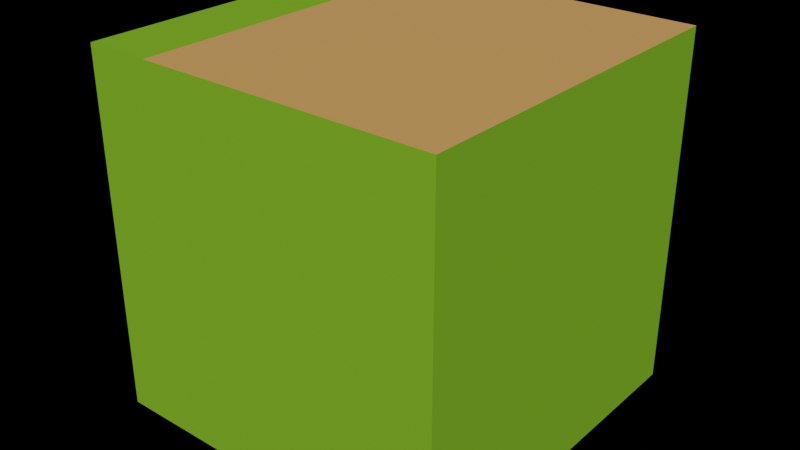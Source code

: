 # Source: luka_rovina_cesta_okraj.blend  (saved by Blender 2.90.8; exported with 4.5.12 LTS)
import bpy
from mathutils import Matrix  # noqa: F401  (used for matrix-valued properties, if any)

bpy.ops.wm.read_factory_settings(use_empty=True)
scene = bpy.context.scene
scene.name = 'Scene'

# ---- collections
col_collection = bpy.data.collections.new('Collection'); scene.collection.children.link(col_collection)

# ---- materials (node trees are filled in below, after node groups)
mat_material = bpy.data.materials.new('Material')
mat_material.alpha_threshold = 0.0
mat_material.use_transparent_shadow = False
mat_material.line_color = (0.0, 0.0, 0.0, 1.0)
mat_material_001 = bpy.data.materials.new('Material.001')
mat_material_001.use_transparent_shadow = False

# ---- material node trees
mat_material.use_nodes = True; mat_material.node_tree.nodes.clear()
_N = mat_material.node_tree.nodes; _L = mat_material.node_tree.links
n0 = _N.new('ShaderNodeOutputMaterial'); n0.name = 'Material Output'; n0.location = (300, 300)
n1 = _N.new('ShaderNodeBsdfPrincipled'); n1.name = 'Principled BSDF'; n1.location = (10, 300)
n1.distribution = 'GGX'
n1.subsurface_method = 'BURLEY'
n1.inputs[0].default_value = (0.2122, 0.4735, 0.02519, 1.0)
n1.inputs[2].default_value = 1.0
n1.inputs[3].default_value = 1.45
n1.inputs[13].default_value = 0.0
n1.inputs[20].default_value = 0.0
n1.inputs[27].default_value = (0.0, 0.0, 0.0, 1.0)
n1.inputs[28].default_value = 1.0
_L.new(n1.outputs[0], n0.inputs[0])
n0.is_active_output = True
mat_material_001.use_nodes = True; mat_material_001.node_tree.nodes.clear()
_N = mat_material_001.node_tree.nodes; _L = mat_material_001.node_tree.links
n0 = _N.new('ShaderNodeBsdfPrincipled'); n0.name = 'Principled BSDF'; n0.location = (10, 300)
n0.distribution = 'GGX'
n0.subsurface_method = 'BURLEY'
n0.inputs[0].default_value = (0.7529, 0.3663, 0.1119, 1.0)
n0.inputs[2].default_value = 1.0
n0.inputs[3].default_value = 1.45
n0.inputs[27].default_value = (0.0, 0.0, 0.0, 1.0)
n0.inputs[28].default_value = 1.0
n1 = _N.new('ShaderNodeOutputMaterial'); n1.name = 'Material Output'; n1.location = (300, 300)
_L.new(n0.outputs[0], n1.inputs[0])
n1.is_active_output = True

# ---- world
world_world = bpy.data.worlds.new('World'); scene.world = world_world
world_world.use_nodes = True; world_world.node_tree.nodes.clear()
_N = world_world.node_tree.nodes; _L = world_world.node_tree.links
n0 = _N.new('ShaderNodeOutputWorld'); n0.name = 'World Output'; n0.location = (300, 300)
n1 = _N.new('ShaderNodeBackground'); n1.name = 'Background'; n1.location = (10, 300)
n1.inputs[0].default_value = (0.0, 0.0, 0.0, 1.0)
_L.new(n1.outputs[0], n0.inputs[0])
n0.is_active_output = True
world_world.color = (0.05088, 0.05088, 0.05088)
world_world.use_sun_shadow = False
world_world.sun_shadow_jitter_overblur = 0.0

# ---- meshes
me_cube = bpy.data.meshes.new('Cube')
me_cube.from_pydata([(1.0, 1.0, 1.0), (1.0, 1.0, -1.0), (1.0, -1.0, 1.0), (1.0, -1.0, -1.0), (-1.0, 1.0, 1.0), (-1.0, 1.0, -1.0), (-1.0, -1.0, 1.0), (-1.0, -1.0, -1.0), (0.0, -1.0, 1.0), (1.0, 0.0, 1.0), (-1.0, 0.0, 1.0), (0.0, 1.0, 1.0), (0.0, 0.0, 1.0), (-0.5, -1.0, 1.0), (1.0, -0.5, 1.0), (-1.0, 0.5, 1.0), (0.5, 1.0, 1.0), (0.5, -1.0, 1.0), (1.0, 0.5, 1.0), (-1.0, -0.5, 1.0), (-0.5, 1.0, 1.0), (0.0, -0.5, 1.0), (0.0, 0.5, 1.0), (0.5, 0.0, 1.0), (-0.5, 0.0, 1.0), (-0.5, 0.5, 1.0), (0.5, 0.5, 1.0), (0.5, -0.5, 1.0), (-0.5, -0.5, 1.0), (-0.75, -1.0, 1.0), (1.0, -0.75, 1.0), (-1.0, 0.75, 1.0), (0.75, 1.0, 1.0), (0.25, -1.0, 1.0), (1.0, 0.25, 1.0), (-1.0, -0.25, 1.0), (-0.25, 1.0, 1.0), (0.0, -0.75, 1.0), (0.0, 0.25, 1.0), (0.75, 0.0, 1.0), (-0.25, 0.0, 1.0), (-0.25, -1.0, 1.0), (1.0, -0.25, 1.0), (-1.0, 0.25, 1.0), (0.25, 1.0, 1.0), (0.75, -1.0, 1.0), (1.0, 0.75, 1.0), (-1.0, -0.75, 1.0), (-0.75, 1.0, 1.0), (0.0, -0.25, 1.0), (0.0, 0.75, 1.0), (0.25, 0.0, 1.0), (-0.75, 0.0, 1.0), (-0.5, 0.25, 1.0), (-0.5, 0.75, 1.0), (-0.25, 0.5, 1.0), (-0.75, 0.5, 1.0), (0.5, 0.25, 1.0), (0.5, 0.75, 1.0), (0.75, 0.5, 1.0), (0.25, 0.5, 1.0), (0.5, -0.75, 1.0), (0.5, -0.25, 1.0), (0.75, -0.5, 1.0), (0.25, -0.5, 1.0), (-0.5, -0.75, 1.0), (-0.5, -0.25, 1.0), (-0.25, -0.5, 1.0), (-0.75, -0.5, 1.0), (-0.75, -0.25, 1.0), (-0.25, -0.25, 1.0), (-0.25, -0.75, 1.0), (0.25, -0.25, 1.0), (0.75, -0.25, 1.0), (0.75, -0.75, 1.0), (0.25, 0.75, 1.0), (0.75, 0.75, 1.0), (0.75, 0.25, 1.0), (-0.75, 0.75, 1.0), (-0.25, 0.75, 1.0), (-0.25, 0.25, 1.0), (-0.75, 0.25, 1.0), (0.25, 0.25, 1.0), (0.25, -0.75, 1.0), (-0.75, -0.75, 1.0), (-0.875, -1.0, 1.0), (1.0, -0.875, 1.0), (-1.0, 0.875, 1.0), (0.875, 1.0, 1.0), (0.125, -1.0, 1.0), (1.0, 0.125, 1.0), (-1.0, -0.125, 1.0), (-0.125, 1.0, 1.0), (0.0, -0.875, 1.0), (0.0, 0.125, 1.0), (0.875, 0.0, 1.0), (-0.125, 0.0, 1.0), (-0.375, -1.0, 1.0), (1.0, -0.375, 1.0), (-1.0, 0.375, 1.0), (0.375, 1.0, 1.0), (0.625, -1.0, 1.0), (1.0, 0.625, 1.0), (-1.0, -0.625, 1.0), (-0.625, 1.0, 1.0), (0.0, -0.375, 1.0), (0.0, 0.625, 1.0), (0.375, 0.0, 1.0), (-0.625, 0.0, 1.0), (-0.5, 0.125, 1.0), (-0.5, 0.625, 1.0), (-0.125, 0.5, 1.0), (-0.625, 0.5, 1.0), (0.5, 0.125, 1.0), (0.5, 0.625, 1.0), (0.875, 0.5, 1.0), (0.375, 0.5, 1.0), (0.5, -0.875, 1.0), (0.5, -0.375, 1.0), (0.875, -0.5, 1.0), (0.375, -0.5, 1.0), (-0.5, -0.875, 1.0), (-0.5, -0.375, 1.0), (-0.125, -0.5, 1.0), (-0.625, -0.5, 1.0), (-0.625, -1.0, 1.0), (1.0, -0.625, 1.0), (-1.0, 0.625, 1.0), (0.625, 1.0, 1.0), (0.375, -1.0, 1.0), (1.0, 0.375, 1.0), (-1.0, -0.375, 1.0), (-0.375, 1.0, 1.0), (0.0, -0.625, 1.0), (0.0, 0.375, 1.0), (0.625, 0.0, 1.0), (-0.375, 0.0, 1.0), (-0.125, -1.0, 1.0), (1.0, -0.125, 1.0), (-1.0, 0.125, 1.0), (0.125, 1.0, 1.0), (0.875, -1.0, 1.0), (1.0, 0.875, 1.0), (-1.0, -0.875, 1.0), (-0.875, 1.0, 1.0), (0.0, -0.125, 1.0), (0.0, 0.875, 1.0), (0.125, 0.0, 1.0), (-0.875, 0.0, 1.0), (-0.5, 0.375, 1.0), (-0.5, 0.875, 1.0), (-0.375, 0.5, 1.0), (-0.875, 0.5, 1.0), (0.5, 0.375, 1.0), (0.5, 0.875, 1.0), (0.625, 0.5, 1.0), (0.125, 0.5, 1.0), (0.5, -0.625, 1.0), (0.5, -0.125, 1.0), (0.625, -0.5, 1.0), (0.125, -0.5, 1.0), (-0.5, -0.625, 1.0), (-0.5, -0.125, 1.0), (-0.375, -0.5, 1.0), (-0.875, -0.5, 1.0), (-0.75, -0.375, 1.0), (-0.75, -0.125, 1.0), (-0.625, -0.25, 1.0), (-0.875, -0.25, 1.0), (-0.25, -0.375, 1.0), (-0.25, -0.125, 1.0), (-0.125, -0.25, 1.0), (-0.375, -0.25, 1.0), (-0.25, -0.875, 1.0), (-0.25, -0.625, 1.0), (-0.125, -0.75, 1.0), (-0.375, -0.75, 1.0), (0.25, -0.375, 1.0), (0.25, -0.125, 1.0), (0.375, -0.25, 1.0), (0.125, -0.25, 1.0), (0.75, -0.375, 1.0), (0.75, -0.125, 1.0), (0.875, -0.25, 1.0), (0.625, -0.25, 1.0), (0.75, -0.875, 1.0), (0.75, -0.625, 1.0), (0.875, -0.75, 1.0), (0.625, -0.75, 1.0), (0.25, 0.625, 1.0), (0.25, 0.875, 1.0), (0.375, 0.75, 1.0), (0.125, 0.75, 1.0), (0.75, 0.625, 1.0), (0.75, 0.875, 1.0), (0.875, 0.75, 1.0), (0.625, 0.75, 1.0), (0.75, 0.125, 1.0), (0.75, 0.375, 1.0), (0.875, 0.25, 1.0), (0.625, 0.25, 1.0), (-0.75, 0.625, 1.0), (-0.75, 0.875, 1.0), (-0.625, 0.75, 1.0), (-0.875, 0.75, 1.0), (-0.25, 0.625, 1.0), (-0.25, 0.875, 1.0), (-0.125, 0.75, 1.0), (-0.375, 0.75, 1.0), (-0.25, 0.125, 1.0), (-0.25, 0.375, 1.0), (-0.125, 0.25, 1.0), (-0.375, 0.25, 1.0), (-0.75, 0.125, 1.0), (-0.75, 0.375, 1.0), (-0.625, 0.25, 1.0), (-0.875, 0.25, 1.0), (0.25, 0.125, 1.0), (0.25, 0.375, 1.0), (0.375, 0.25, 1.0), (0.125, 0.25, 1.0), (0.25, -0.875, 1.0), (0.25, -0.625, 1.0), (0.375, -0.75, 1.0), (0.125, -0.75, 1.0), (-0.75, -0.875, 1.0), (-0.75, -0.625, 1.0), (-0.625, -0.75, 1.0), (-0.875, -0.75, 1.0), (-0.875, -0.625, 1.0), (-0.625, -0.625, 1.0), (-0.625, -0.875, 1.0), (0.125, -0.625, 1.0), (0.375, -0.625, 1.0), (0.375, -0.875, 1.0), (0.125, 0.375, 1.0), (0.375, 0.375, 1.0), (0.375, 0.125, 1.0), (-0.875, 0.375, 1.0), (-0.625, 0.375, 1.0), (-0.625, 0.125, 1.0), (-0.375, 0.375, 1.0), (-0.125, 0.375, 1.0), (-0.125, 0.125, 1.0), (-0.375, 0.875, 1.0), (-0.125, 0.875, 1.0), (-0.125, 0.625, 1.0), (-0.875, 0.875, 1.0), (-0.625, 0.875, 1.0), (-0.625, 0.625, 1.0), (0.625, 0.375, 1.0), (0.875, 0.375, 1.0), (0.875, 0.125, 1.0), (0.625, 0.875, 1.0), (0.875, 0.875, 1.0), (0.875, 0.625, 1.0), (0.125, 0.875, 1.0), (0.375, 0.875, 1.0), (0.375, 0.625, 1.0), (0.625, -0.625, 1.0), (0.875, -0.625, 1.0), (0.875, -0.875, 1.0), (0.625, -0.125, 1.0), (0.875, -0.125, 1.0), (0.875, -0.375, 1.0), (0.125, -0.125, 1.0), (0.375, -0.125, 1.0), (0.375, -0.375, 1.0), (-0.375, -0.625, 1.0), (-0.125, -0.625, 1.0), (-0.125, -0.875, 1.0), (-0.375, -0.125, 1.0), (-0.125, -0.125, 1.0), (-0.125, -0.375, 1.0), (-0.875, -0.125, 1.0), (-0.625, -0.125, 1.0), (-0.625, -0.375, 1.0), (-0.875, -0.375, 1.0), (-0.375, -0.375, 1.0), (-0.375, -0.875, 1.0), (0.125, -0.375, 1.0), (0.625, -0.375, 1.0), (0.625, -0.875, 1.0), (0.125, 0.625, 1.0), (0.625, 0.625, 1.0), (0.625, 0.125, 1.0), (-0.875, 0.625, 1.0), (-0.375, 0.625, 1.0), (-0.375, 0.125, 1.0), (-0.875, 0.125, 1.0), (0.125, 0.125, 1.0), (0.125, -0.875, 1.0), (-0.875, -0.875, 1.0)], [], [(292, 143, 6, 85), (3, 2, 141, 45, 101, 17, 129, 33, 89, 8, 137, 41, 97, 13, 125, 29, 85, 6, 7), (7, 6, 143, 47, 103, 19, 131, 35, 91, 10, 139, 43, 99, 15, 127, 31, 87, 4, 5), (5, 1, 3, 7), (1, 0, 142, 46, 102, 18, 130, 34, 90, 9, 138, 42, 98, 14, 126, 30, 86, 2, 3), (5, 4, 144, 48, 104, 20, 132, 36, 92, 11, 140, 44, 100, 16, 128, 32, 88, 0, 1), (291, 93, 8, 89), (290, 94, 12, 147), (289, 139, 10, 148), (288, 109, 24, 136), (287, 110, 25, 151), (286, 127, 15, 152), (285, 113, 23, 135), (284, 114, 26, 155), (283, 106, 22, 156), (282, 117, 17, 101), (281, 118, 27, 159), (280, 105, 21, 160), (279, 121, 13, 97), (278, 122, 28, 163), (277, 131, 19, 164), (276, 165, 68, 124), (275, 166, 69, 167), (274, 91, 35, 168), (273, 169, 67, 123), (272, 170, 70, 171), (271, 162, 66, 172), (270, 173, 41, 137), (269, 174, 71, 175), (268, 161, 65, 176), (267, 177, 64, 120), (266, 178, 72, 179), (265, 145, 49, 180), (264, 181, 63, 119), (263, 182, 73, 183), (262, 158, 62, 184), (261, 185, 45, 141), (260, 186, 74, 187), (259, 157, 61, 188), (258, 189, 60, 116), (257, 190, 75, 191), (256, 146, 50, 192), (255, 193, 59, 115), (254, 194, 76, 195), (253, 154, 58, 196), (252, 197, 39, 95), (251, 198, 77, 199), (250, 153, 57, 200), (249, 201, 56, 112), (248, 202, 78, 203), (247, 87, 31, 204), (246, 205, 55, 111), (245, 206, 79, 207), (244, 150, 54, 208), (243, 209, 40, 96), (242, 210, 80, 211), (241, 149, 53, 212), (240, 213, 52, 108), (239, 214, 81, 215), (238, 99, 43, 216), (237, 217, 51, 107), (236, 218, 82, 219), (235, 134, 38, 220), (234, 221, 33, 129), (233, 222, 83, 223), (232, 133, 37, 224), (231, 225, 29, 125), (230, 226, 84, 227), (229, 103, 47, 228), (226, 229, 228, 84), (68, 164, 229, 226), (164, 19, 103, 229), (161, 230, 227, 65), (28, 124, 230, 161), (124, 68, 226, 230), (121, 231, 125, 13), (65, 227, 231, 121), (227, 84, 225, 231), (222, 232, 224, 83), (64, 160, 232, 222), (160, 21, 133, 232), (157, 233, 223, 61), (27, 120, 233, 157), (120, 64, 222, 233), (117, 234, 129, 17), (61, 223, 234, 117), (223, 83, 221, 234), (218, 235, 220, 82), (60, 156, 235, 218), (156, 22, 134, 235), (153, 236, 219, 57), (26, 116, 236, 153), (116, 60, 218, 236), (113, 237, 107, 23), (57, 219, 237, 113), (219, 82, 217, 237), (214, 238, 216, 81), (56, 152, 238, 214), (152, 15, 99, 238), (149, 239, 215, 53), (25, 112, 239, 149), (112, 56, 214, 239), (109, 240, 108, 24), (53, 215, 240, 109), (215, 81, 213, 240), (210, 241, 212, 80), (55, 151, 241, 210), (151, 25, 149, 241), (134, 242, 211, 38), (22, 111, 242, 134), (111, 55, 210, 242), (94, 243, 96, 12), (38, 211, 243, 94), (211, 80, 209, 243), (206, 244, 208, 79), (36, 132, 244, 206), (132, 20, 150, 244), (146, 245, 207, 50), (11, 92, 245, 146), (92, 36, 206, 245), (106, 246, 111, 22), (50, 207, 246, 106), (207, 79, 205, 246), (202, 247, 204, 78), (48, 144, 247, 202), (144, 4, 87, 247), (150, 248, 203, 54), (20, 104, 248, 150), (104, 48, 202, 248), (110, 249, 112, 25), (54, 203, 249, 110), (203, 78, 201, 249), (198, 250, 200, 77), (59, 155, 250, 198), (155, 26, 153, 250), (130, 251, 199, 34), (18, 115, 251, 130), (115, 59, 198, 251), (90, 252, 95, 9), (34, 199, 252, 90), (199, 77, 197, 252), (194, 253, 196, 76), (32, 128, 253, 194), (128, 16, 154, 253), (142, 254, 195, 46), (0, 88, 254, 142), (88, 32, 194, 254), (102, 255, 115, 18), (46, 195, 255, 102), (195, 76, 193, 255), (190, 256, 192, 75), (44, 140, 256, 190), (140, 11, 146, 256), (154, 257, 191, 58), (16, 100, 257, 154), (100, 44, 190, 257), (114, 258, 116, 26), (58, 191, 258, 114), (191, 75, 189, 258), (186, 259, 188, 74), (63, 159, 259, 186), (159, 27, 157, 259), (126, 260, 187, 30), (14, 119, 260, 126), (119, 63, 186, 260), (86, 261, 141, 2), (30, 187, 261, 86), (187, 74, 185, 261), (182, 262, 184, 73), (39, 135, 262, 182), (135, 23, 158, 262), (138, 263, 183, 42), (9, 95, 263, 138), (95, 39, 182, 263), (98, 264, 119, 14), (42, 183, 264, 98), (183, 73, 181, 264), (178, 265, 180, 72), (51, 147, 265, 178), (147, 12, 145, 265), (158, 266, 179, 62), (23, 107, 266, 158), (107, 51, 178, 266), (118, 267, 120, 27), (62, 179, 267, 118), (179, 72, 177, 267), (174, 268, 176, 71), (67, 163, 268, 174), (163, 28, 161, 268), (133, 269, 175, 37), (21, 123, 269, 133), (123, 67, 174, 269), (93, 270, 137, 8), (37, 175, 270, 93), (175, 71, 173, 270), (170, 271, 172, 70), (40, 136, 271, 170), (136, 24, 162, 271), (145, 272, 171, 49), (12, 96, 272, 145), (96, 40, 170, 272), (105, 273, 123, 21), (49, 171, 273, 105), (171, 70, 169, 273), (166, 274, 168, 69), (52, 148, 274, 166), (148, 10, 91, 274), (162, 275, 167, 66), (24, 108, 275, 162), (108, 52, 166, 275), (122, 276, 124, 28), (66, 167, 276, 122), (167, 69, 165, 276), (165, 277, 164, 68), (69, 168, 277, 165), (168, 35, 131, 277), (169, 278, 163, 67), (70, 172, 278, 169), (172, 66, 122, 278), (173, 279, 97, 41), (71, 176, 279, 173), (176, 65, 121, 279), (177, 280, 160, 64), (72, 180, 280, 177), (180, 49, 105, 280), (181, 281, 159, 63), (73, 184, 281, 181), (184, 62, 118, 281), (185, 282, 101, 45), (74, 188, 282, 185), (188, 61, 117, 282), (189, 283, 156, 60), (75, 192, 283, 189), (192, 50, 106, 283), (193, 284, 155, 59), (76, 196, 284, 193), (196, 58, 114, 284), (197, 285, 135, 39), (77, 200, 285, 197), (200, 57, 113, 285), (201, 286, 152, 56), (78, 204, 286, 201), (204, 31, 127, 286), (205, 287, 151, 55), (79, 208, 287, 205), (208, 54, 110, 287), (209, 288, 136, 40), (80, 212, 288, 209), (212, 53, 109, 288), (213, 289, 148, 52), (81, 216, 289, 213), (216, 43, 139, 289), (217, 290, 147, 51), (82, 220, 290, 217), (220, 38, 94, 290), (221, 291, 89, 33), (83, 224, 291, 221), (224, 37, 93, 291), (225, 292, 85, 29), (84, 228, 292, 225), (228, 47, 143, 292)])
me_cube.polygons.foreach_set('material_index', [0, 0, 0, 0, 0, 0, 1, 1, 0, 1, 1, 0, 1, 1, 1, 1, 1, 1, 1, 1, 0, 0, 0, 0, 1, 1, 1, 1, 1, 1, 1, 1, 1, 1, 1, 1, 1, 1, 1, 1, 1, 1, 1, 1, 1, 1, 1, 1, 0, 0, 0, 1, 1, 1, 1, 1, 1, 0, 0, 0, 1, 1, 1, 1, 1, 1, 0, 0, 0, 0, 0, 0, 1, 1, 0, 1, 1, 0, 1, 1, 1, 1, 1, 1, 1, 1, 1, 1, 1, 1, 1, 1, 1, 1, 1, 1, 0, 0, 0, 1, 1, 0, 1, 1, 0, 1, 1, 1, 1, 1, 1, 1, 1, 1, 1, 1, 1, 1, 1, 1, 1, 1, 1, 0, 0, 0, 1, 1, 0, 1, 1, 0, 1, 1, 1, 1, 1, 1, 1, 1, 1, 1, 1, 1, 1, 1, 1, 1, 1, 1, 1, 1, 1, 1, 1, 1, 1, 1, 1, 1, 1, 1, 1, 1, 1, 1, 1, 1, 1, 1, 1, 1, 1, 1, 1, 1, 1, 1, 1, 1, 1, 1, 1, 1, 1, 1, 1, 1, 1, 1, 1, 1, 1, 1, 1, 1, 1, 1, 1, 1, 1, 1, 1, 1, 0, 0, 0, 1, 1, 0, 1, 1, 0, 0, 0, 0, 1, 1, 1, 1, 1, 1, 1, 1, 1, 1, 1, 1, 1, 1, 1, 1, 1, 1, 1, 1, 1, 1, 1, 1, 0, 0, 0, 1, 1, 1, 1, 1, 1, 0, 0, 0, 1, 1, 1, 1, 1, 1, 0, 0, 0])
_uv = me_cube.uv_layers.new(name='UVMap')
_uv.uv.foreach_set('vector', [0.8594, 0.7344, 0.875, 0.7344, 0.875, 0.75, 0.8594, 0.75, 0.375, 0.75, 0.625, 0.75, 0.625, 0.7656, 0.625, 0.7812, 0.625, 0.7969, 0.625, 0.8125, 0.625, 0.8281, 0.625, 0.8438, 0.625, 0.8594, 0.625, 0.875, 0.625, 0.8906, 0.625, 0.9062, 0.625, 0.9219, 0.625, 0.9375, 0.625, 0.9531, 0.625, 0.9688, 0.625, 0.9844, 0.625, 1.0, 0.375, 1.0, 0.375, 0.0, 0.625, 0.0, 0.625, 0.01562, 0.625, 0.03125, 0.625, 0.04688, 0.625, 0.0625, 0.625, 0.07812, 0.625, 0.09375, 0.625, 0.1094, 0.625, 0.125, 0.625, 0.1406, 0.625, 0.1562, 0.625, 0.1719, 0.625, 0.1875, 0.625, 0.2031, 0.625, 0.2188, 0.625, 0.2344, 0.625, 0.25, 0.375, 0.25, 0.125, 0.5, 0.375, 0.5, 0.375, 0.75, 0.125, 0.75, 0.375, 0.5, 0.625, 0.5, 0.625, 0.5156, 0.625, 0.5312, 0.625, 0.5469, 0.625, 0.5625, 0.625, 0.5781, 0.625, 0.5938, 0.625, 0.6094, 0.625, 0.625, 0.625, 0.6406, 0.625, 0.6562, 0.625, 0.6719, 0.625, 0.6875, 0.625, 0.7031, 0.625, 0.7188, 0.625, 0.7344, 0.625, 0.75, 0.375, 0.75, 0.375, 0.25, 0.625, 0.25, 0.625, 0.2656, 0.625, 0.2812, 0.625, 0.2969, 0.625, 0.3125, 0.625, 0.3281, 0.625, 0.3438, 0.625, 0.3594, 0.625, 0.375, 0.625, 0.3906, 0.625, 0.4062, 0.625, 0.4219, 0.625, 0.4375, 0.625, 0.4531, 0.625, 0.4688, 0.625, 0.4844, 0.625, 0.5, 0.375, 0.5, 0.7344, 0.7344, 0.75, 0.7344, 0.75, 0.75, 0.7344, 0.75, 0.7344, 0.6094, 0.75, 0.6094, 0.75, 0.625, 0.7344, 0.625, 0.8594, 0.6094, 0.875, 0.6094, 0.875, 0.625, 0.8594, 0.625, 0.7969, 0.6094, 0.8125, 0.6094, 0.8125, 0.625, 0.7969, 0.625, 0.7969, 0.5469, 0.8125, 0.5469, 0.8125, 0.5625, 0.7969, 0.5625, 0.8594, 0.5469, 0.875, 0.5469, 0.875, 0.5625, 0.8594, 0.5625, 0.6719, 0.6094, 0.6875, 0.6094, 0.6875, 0.625, 0.6719, 0.625, 0.6719, 0.5469, 0.6875, 0.5469, 0.6875, 0.5625, 0.6719, 0.5625, 0.7344, 0.5469, 0.75, 0.5469, 0.75, 0.5625, 0.7344, 0.5625, 0.6719, 0.7344, 0.6875, 0.7344, 0.6875, 0.75, 0.6719, 0.75, 0.6719, 0.6719, 0.6875, 0.6719, 0.6875, 0.6875, 0.6719, 0.6875, 0.7344, 0.6719, 0.75, 0.6719, 0.75, 0.6875, 0.7344, 0.6875, 0.7969, 0.7344, 0.8125, 0.7344, 0.8125, 0.75, 0.7969, 0.75, 0.7969, 0.6719, 0.8125, 0.6719, 0.8125, 0.6875, 0.7969, 0.6875, 0.8594, 0.6719, 0.875, 0.6719, 0.875, 0.6875, 0.8594, 0.6875, 0.8281, 0.6719, 0.8438, 0.6719, 0.8438, 0.6875, 0.8281, 0.6875, 0.8281, 0.6406, 0.8438, 0.6406, 0.8438, 0.6562, 0.8281, 0.6562, 0.8594, 0.6406, 0.875, 0.6406, 0.875, 0.6562, 0.8594, 0.6562, 0.7656, 0.6719, 0.7812, 0.6719, 0.7812, 0.6875, 0.7656, 0.6875, 0.7656, 0.6406, 0.7812, 0.6406, 0.7812, 0.6562, 0.7656, 0.6562, 0.7969, 0.6406, 0.8125, 0.6406, 0.8125, 0.6562, 0.7969, 0.6562, 0.7656, 0.7344, 0.7812, 0.7344, 0.7812, 0.75, 0.7656, 0.75, 0.7656, 0.7031, 0.7812, 0.7031, 0.7812, 0.7188, 0.7656, 0.7188, 0.7969, 0.7031, 0.8125, 0.7031, 0.8125, 0.7188, 0.7969, 0.7188, 0.7031, 0.6719, 0.7188, 0.6719, 0.7188, 0.6875, 0.7031, 0.6875, 0.7031, 0.6406, 0.7188, 0.6406, 0.7188, 0.6562, 0.7031, 0.6562, 0.7344, 0.6406, 0.75, 0.6406, 0.75, 0.6562, 0.7344, 0.6562, 0.6406, 0.6719, 0.6562, 0.6719, 0.6562, 0.6875, 0.6406, 0.6875, 0.6406, 0.6406, 0.6562, 0.6406, 0.6562, 0.6562, 0.6406, 0.6562, 0.6719, 0.6406, 0.6875, 0.6406, 0.6875, 0.6562, 0.6719, 0.6562, 0.6406, 0.7344, 0.6562, 0.7344, 0.6562, 0.75, 0.6406, 0.75, 0.6406, 0.7031, 0.6562, 0.7031, 0.6562, 0.7188, 0.6406, 0.7188, 0.6719, 0.7031, 0.6875, 0.7031, 0.6875, 0.7188, 0.6719, 0.7188, 0.7031, 0.5469, 0.7188, 0.5469, 0.7188, 0.5625, 0.7031, 0.5625, 0.7031, 0.5156, 0.7188, 0.5156, 0.7188, 0.5312, 0.7031, 0.5312, 0.7344, 0.5156, 0.75, 0.5156, 0.75, 0.5312, 0.7344, 0.5312, 0.6406, 0.5469, 0.6562, 0.5469, 0.6562, 0.5625, 0.6406, 0.5625, 0.6406, 0.5156, 0.6562, 0.5156, 0.6562, 0.5312, 0.6406, 0.5312, 0.6719, 0.5156, 0.6875, 0.5156, 0.6875, 0.5312, 0.6719, 0.5312, 0.6406, 0.6094, 0.6562, 0.6094, 0.6562, 0.625, 0.6406, 0.625, 0.6406, 0.5781, 0.6562, 0.5781, 0.6562, 0.5938, 0.6406, 0.5938, 0.6719, 0.5781, 0.6875, 0.5781, 0.6875, 0.5938, 0.6719, 0.5938, 0.8281, 0.5469, 0.8438, 0.5469, 0.8438, 0.5625, 0.8281, 0.5625, 0.8281, 0.5156, 0.8438, 0.5156, 0.8438, 0.5312, 0.8281, 0.5312, 0.8594, 0.5156, 0.875, 0.5156, 0.875, 0.5312, 0.8594, 0.5312, 0.7656, 0.5469, 0.7812, 0.5469, 0.7812, 0.5625, 0.7656, 0.5625, 0.7656, 0.5156, 0.7812, 0.5156, 0.7812, 0.5312, 0.7656, 0.5312, 0.7969, 0.5156, 0.8125, 0.5156, 0.8125, 0.5312, 0.7969, 0.5312, 0.7656, 0.6094, 0.7812, 0.6094, 0.7812, 0.625, 0.7656, 0.625, 0.7656, 0.5781, 0.7812, 0.5781, 0.7812, 0.5938, 0.7656, 0.5938, 0.7969, 0.5781, 0.8125, 0.5781, 0.8125, 0.5938, 0.7969, 0.5938, 0.8281, 0.6094, 0.8438, 0.6094, 0.8438, 0.625, 0.8281, 0.625, 0.8281, 0.5781, 0.8438, 0.5781, 0.8438, 0.5938, 0.8281, 0.5938, 0.8594, 0.5781, 0.875, 0.5781, 0.875, 0.5938, 0.8594, 0.5938, 0.7031, 0.6094, 0.7188, 0.6094, 0.7188, 0.625, 0.7031, 0.625, 0.7031, 0.5781, 0.7188, 0.5781, 0.7188, 0.5938, 0.7031, 0.5938, 0.7344, 0.5781, 0.75, 0.5781, 0.75, 0.5938, 0.7344, 0.5938, 0.7031, 0.7344, 0.7188, 0.7344, 0.7188, 0.75, 0.7031, 0.75, 0.7031, 0.7031, 0.7188, 0.7031, 0.7188, 0.7188, 0.7031, 0.7188, 0.7344, 0.7031, 0.75, 0.7031, 0.75, 0.7188, 0.7344, 0.7188, 0.8281, 0.7344, 0.8438, 0.7344, 0.8438, 0.75, 0.8281, 0.75, 0.8281, 0.7031, 0.8438, 0.7031, 0.8438, 0.7188, 0.8281, 0.7188, 0.8594, 0.7031, 0.875, 0.7031, 0.875, 0.7188, 0.8594, 0.7188, 0.8438, 0.7031, 0.8594, 0.7031, 0.8594, 0.7188, 0.8438, 0.7188, 0.8438, 0.6875, 0.8594, 0.6875, 0.8594, 0.7031, 0.8438, 0.7031, 0.8594, 0.6875, 0.875, 0.6875, 0.875, 0.7031, 0.8594, 0.7031, 0.8125, 0.7031, 0.8281, 0.7031, 0.8281, 0.7188, 0.8125, 0.7188, 0.8125, 0.6875, 0.8281, 0.6875, 0.8281, 0.7031, 0.8125, 0.7031, 0.8281, 0.6875, 0.8438, 0.6875, 0.8438, 0.7031, 0.8281, 0.7031, 0.8125, 0.7344, 0.8281, 0.7344, 0.8281, 0.75, 0.8125, 0.75, 0.8125, 0.7188, 0.8281, 0.7188, 0.8281, 0.7344, 0.8125, 0.7344, 0.8281, 0.7188, 0.8438, 0.7188, 0.8438, 0.7344, 0.8281, 0.7344, 0.7188, 0.7031, 0.7344, 0.7031, 0.7344, 0.7188, 0.7188, 0.7188, 0.7188, 0.6875, 0.7344, 0.6875, 0.7344, 0.7031, 0.7188, 0.7031, 0.7344, 0.6875, 0.75, 0.6875, 0.75, 0.7031, 0.7344, 0.7031, 0.6875, 0.7031, 0.7031, 0.7031, 0.7031, 0.7188, 0.6875, 0.7188, 0.6875, 0.6875, 0.7031, 0.6875, 0.7031, 0.7031, 0.6875, 0.7031, 0.7031, 0.6875, 0.7188, 0.6875, 0.7188, 0.7031, 0.7031, 0.7031, 0.6875, 0.7344, 0.7031, 0.7344, 0.7031, 0.75, 0.6875, 0.75, 0.6875, 0.7188, 0.7031, 0.7188, 0.7031, 0.7344, 0.6875, 0.7344, 0.7031, 0.7188, 0.7188, 0.7188, 0.7188, 0.7344, 0.7031, 0.7344, 0.7188, 0.5781, 0.7344, 0.5781, 0.7344, 0.5938, 0.7188, 0.5938, 0.7188, 0.5625, 0.7344, 0.5625, 0.7344, 0.5781, 0.7188, 0.5781, 0.7344, 0.5625, 0.75, 0.5625, 0.75, 0.5781, 0.7344, 0.5781, 0.6875, 0.5781, 0.7031, 0.5781, 0.7031, 0.5938, 0.6875, 0.5938, 0.6875, 0.5625, 0.7031, 0.5625, 0.7031, 0.5781, 0.6875, 0.5781, 0.7031, 0.5625, 0.7188, 0.5625, 0.7188, 0.5781, 0.7031, 0.5781, 0.6875, 0.6094, 0.7031, 0.6094, 0.7031, 0.625, 0.6875, 0.625, 0.6875, 0.5938, 0.7031, 0.5938, 0.7031, 0.6094, 0.6875, 0.6094, 0.7031, 0.5938, 0.7188, 0.5938, 0.7188, 0.6094, 0.7031, 0.6094, 0.8438, 0.5781, 0.8594, 0.5781, 0.8594, 0.5938, 0.8438, 0.5938, 0.8438, 0.5625, 0.8594, 0.5625, 0.8594, 0.5781, 0.8438, 0.5781, 0.8594, 0.5625, 0.875, 0.5625, 0.875, 0.5781, 0.8594, 0.5781, 0.8125, 0.5781, 0.8281, 0.5781, 0.8281, 0.5938, 0.8125, 0.5938, 0.8125, 0.5625, 0.8281, 0.5625, 0.8281, 0.5781, 0.8125, 0.5781, 0.8281, 0.5625, 0.8438, 0.5625, 0.8438, 0.5781, 0.8281, 0.5781, 0.8125, 0.6094, 0.8281, 0.6094, 0.8281, 0.625, 0.8125, 0.625, 0.8125, 0.5938, 0.8281, 0.5938, 0.8281, 0.6094, 0.8125, 0.6094, 0.8281, 0.5938, 0.8438, 0.5938, 0.8438, 0.6094, 0.8281, 0.6094, 0.7812, 0.5781, 0.7969, 0.5781, 0.7969, 0.5938, 0.7812, 0.5938, 0.7812, 0.5625, 0.7969, 0.5625, 0.7969, 0.5781, 0.7812, 0.5781, 0.7969, 0.5625, 0.8125, 0.5625, 0.8125, 0.5781, 0.7969, 0.5781, 0.75, 0.5781, 0.7656, 0.5781, 0.7656, 0.5938, 0.75, 0.5938, 0.75, 0.5625, 0.7656, 0.5625, 0.7656, 0.5781, 0.75, 0.5781, 0.7656, 0.5625, 0.7812, 0.5625, 0.7812, 0.5781, 0.7656, 0.5781, 0.75, 0.6094, 0.7656, 0.6094, 0.7656, 0.625, 0.75, 0.625, 0.75, 0.5938, 0.7656, 0.5938, 0.7656, 0.6094, 0.75, 0.6094, 0.7656, 0.5938, 0.7812, 0.5938, 0.7812, 0.6094, 0.7656, 0.6094, 0.7812, 0.5156, 0.7969, 0.5156, 0.7969, 0.5312, 0.7812, 0.5312, 0.7812, 0.5, 0.7969, 0.5, 0.7969, 0.5156, 0.7812, 0.5156, 0.7969, 0.5, 0.8125, 0.5, 0.8125, 0.5156, 0.7969, 0.5156, 0.75, 0.5156, 0.7656, 0.5156, 0.7656, 0.5312, 0.75, 0.5312, 0.75, 0.5, 0.7656, 0.5, 0.7656, 0.5156, 0.75, 0.5156, 0.7656, 0.5, 0.7812, 0.5, 0.7812, 0.5156, 0.7656, 0.5156, 0.75, 0.5469, 0.7656, 0.5469, 0.7656, 0.5625, 0.75, 0.5625, 0.75, 0.5312, 0.7656, 0.5312, 0.7656, 0.5469, 0.75, 0.5469, 0.7656, 0.5312, 0.7812, 0.5312, 0.7812, 0.5469, 0.7656, 0.5469, 0.8438, 0.5156, 0.8594, 0.5156, 0.8594, 0.5312, 0.8438, 0.5312, 0.8438, 0.5, 0.8594, 0.5, 0.8594, 0.5156, 0.8438, 0.5156, 0.8594, 0.5, 0.875, 0.5, 0.875, 0.5156, 0.8594, 0.5156, 0.8125, 0.5156, 0.8281, 0.5156, 0.8281, 0.5312, 0.8125, 0.5312, 0.8125, 0.5, 0.8281, 0.5, 0.8281, 0.5156, 0.8125, 0.5156, 0.8281, 0.5, 0.8438, 0.5, 0.8438, 0.5156, 0.8281, 0.5156, 0.8125, 0.5469, 0.8281, 0.5469, 0.8281, 0.5625, 0.8125, 0.5625, 0.8125, 0.5312, 0.8281, 0.5312, 0.8281, 0.5469, 0.8125, 0.5469, 0.8281, 0.5312, 0.8438, 0.5312, 0.8438, 0.5469, 0.8281, 0.5469, 0.6562, 0.5781, 0.6719, 0.5781, 0.6719, 0.5938, 0.6562, 0.5938, 0.6562, 0.5625, 0.6719, 0.5625, 0.6719, 0.5781, 0.6562, 0.5781, 0.6719, 0.5625, 0.6875, 0.5625, 0.6875, 0.5781, 0.6719, 0.5781, 0.625, 0.5781, 0.6406, 0.5781, 0.6406, 0.5938, 0.625, 0.5938, 0.625, 0.5625, 0.6406, 0.5625, 0.6406, 0.5781, 0.625, 0.5781, 0.6406, 0.5625, 0.6562, 0.5625, 0.6562, 0.5781, 0.6406, 0.5781, 0.625, 0.6094, 0.6406, 0.6094, 0.6406, 0.625, 0.625, 0.625, 0.625, 0.5938, 0.6406, 0.5938, 0.6406, 0.6094, 0.625, 0.6094, 0.6406, 0.5938, 0.6562, 0.5938, 0.6562, 0.6094, 0.6406, 0.6094, 0.6562, 0.5156, 0.6719, 0.5156, 0.6719, 0.5312, 0.6562, 0.5312, 0.6562, 0.5, 0.6719, 0.5, 0.6719, 0.5156, 0.6562, 0.5156, 0.6719, 0.5, 0.6875, 0.5, 0.6875, 0.5156, 0.6719, 0.5156, 0.625, 0.5156, 0.6406, 0.5156, 0.6406, 0.5312, 0.625, 0.5312, 0.625, 0.5, 0.6406, 0.5, 0.6406, 0.5156, 0.625, 0.5156, 0.6406, 0.5, 0.6562, 0.5, 0.6562, 0.5156, 0.6406, 0.5156, 0.625, 0.5469, 0.6406, 0.5469, 0.6406, 0.5625, 0.625, 0.5625, 0.625, 0.5312, 0.6406, 0.5312, 0.6406, 0.5469, 0.625, 0.5469, 0.6406, 0.5312, 0.6562, 0.5312, 0.6562, 0.5469, 0.6406, 0.5469, 0.7188, 0.5156, 0.7344, 0.5156, 0.7344, 0.5312, 0.7188, 0.5312, 0.7188, 0.5, 0.7344, 0.5, 0.7344, 0.5156, 0.7188, 0.5156, 0.7344, 0.5, 0.75, 0.5, 0.75, 0.5156, 0.7344, 0.5156, 0.6875, 0.5156, 0.7031, 0.5156, 0.7031, 0.5312, 0.6875, 0.5312, 0.6875, 0.5, 0.7031, 0.5, 0.7031, 0.5156, 0.6875, 0.5156, 0.7031, 0.5, 0.7188, 0.5, 0.7188, 0.5156, 0.7031, 0.5156, 0.6875, 0.5469, 0.7031, 0.5469, 0.7031, 0.5625, 0.6875, 0.5625, 0.6875, 0.5312, 0.7031, 0.5312, 0.7031, 0.5469, 0.6875, 0.5469, 0.7031, 0.5312, 0.7188, 0.5312, 0.7188, 0.5469, 0.7031, 0.5469, 0.6562, 0.7031, 0.6719, 0.7031, 0.6719, 0.7188, 0.6562, 0.7188, 0.6562, 0.6875, 0.6719, 0.6875, 0.6719, 0.7031, 0.6562, 0.7031, 0.6719, 0.6875, 0.6875, 0.6875, 0.6875, 0.7031, 0.6719, 0.7031, 0.625, 0.7031, 0.6406, 0.7031, 0.6406, 0.7188, 0.625, 0.7188, 0.625, 0.6875, 0.6406, 0.6875, 0.6406, 0.7031, 0.625, 0.7031, 0.6406, 0.6875, 0.6562, 0.6875, 0.6562, 0.7031, 0.6406, 0.7031, 0.625, 0.7344, 0.6406, 0.7344, 0.6406, 0.75, 0.625, 0.75, 0.625, 0.7188, 0.6406, 0.7188, 0.6406, 0.7344, 0.625, 0.7344, 0.6406, 0.7188, 0.6562, 0.7188, 0.6562, 0.7344, 0.6406, 0.7344, 0.6562, 0.6406, 0.6719, 0.6406, 0.6719, 0.6562, 0.6562, 0.6562, 0.6562, 0.625, 0.6719, 0.625, 0.6719, 0.6406, 0.6562, 0.6406, 0.6719, 0.625, 0.6875, 0.625, 0.6875, 0.6406, 0.6719, 0.6406, 0.625, 0.6406, 0.6406, 0.6406, 0.6406, 0.6562, 0.625, 0.6562, 0.625, 0.625, 0.6406, 0.625, 0.6406, 0.6406, 0.625, 0.6406, 0.6406, 0.625, 0.6562, 0.625, 0.6562, 0.6406, 0.6406, 0.6406, 0.625, 0.6719, 0.6406, 0.6719, 0.6406, 0.6875, 0.625, 0.6875, 0.625, 0.6562, 0.6406, 0.6562, 0.6406, 0.6719, 0.625, 0.6719, 0.6406, 0.6562, 0.6562, 0.6562, 0.6562, 0.6719, 0.6406, 0.6719, 0.7188, 0.6406, 0.7344, 0.6406, 0.7344, 0.6562, 0.7188, 0.6562, 0.7188, 0.625, 0.7344, 0.625, 0.7344, 0.6406, 0.7188, 0.6406, 0.7344, 0.625, 0.75, 0.625, 0.75, 0.6406, 0.7344, 0.6406, 0.6875, 0.6406, 0.7031, 0.6406, 0.7031, 0.6562, 0.6875, 0.6562, 0.6875, 0.625, 0.7031, 0.625, 0.7031, 0.6406, 0.6875, 0.6406, 0.7031, 0.625, 0.7188, 0.625, 0.7188, 0.6406, 0.7031, 0.6406, 0.6875, 0.6719, 0.7031, 0.6719, 0.7031, 0.6875, 0.6875, 0.6875, 0.6875, 0.6562, 0.7031, 0.6562, 0.7031, 0.6719, 0.6875, 0.6719, 0.7031, 0.6562, 0.7188, 0.6562, 0.7188, 0.6719, 0.7031, 0.6719, 0.7812, 0.7031, 0.7969, 0.7031, 0.7969, 0.7188, 0.7812, 0.7188, 0.7812, 0.6875, 0.7969, 0.6875, 0.7969, 0.7031, 0.7812, 0.7031, 0.7969, 0.6875, 0.8125, 0.6875, 0.8125, 0.7031, 0.7969, 0.7031, 0.75, 0.7031, 0.7656, 0.7031, 0.7656, 0.7188, 0.75, 0.7188, 0.75, 0.6875, 0.7656, 0.6875, 0.7656, 0.7031, 0.75, 0.7031, 0.7656, 0.6875, 0.7812, 0.6875, 0.7812, 0.7031, 0.7656, 0.7031, 0.75, 0.7344, 0.7656, 0.7344, 0.7656, 0.75, 0.75, 0.75, 0.75, 0.7188, 0.7656, 0.7188, 0.7656, 0.7344, 0.75, 0.7344, 0.7656, 0.7188, 0.7812, 0.7188, 0.7812, 0.7344, 0.7656, 0.7344, 0.7812, 0.6406, 0.7969, 0.6406, 0.7969, 0.6562, 0.7812, 0.6562, 0.7812, 0.625, 0.7969, 0.625, 0.7969, 0.6406, 0.7812, 0.6406, 0.7969, 0.625, 0.8125, 0.625, 0.8125, 0.6406, 0.7969, 0.6406, 0.75, 0.6406, 0.7656, 0.6406, 0.7656, 0.6562, 0.75, 0.6562, 0.75, 0.625, 0.7656, 0.625, 0.7656, 0.6406, 0.75, 0.6406, 0.7656, 0.625, 0.7812, 0.625, 0.7812, 0.6406, 0.7656, 0.6406, 0.75, 0.6719, 0.7656, 0.6719, 0.7656, 0.6875, 0.75, 0.6875, 0.75, 0.6562, 0.7656, 0.6562, 0.7656, 0.6719, 0.75, 0.6719, 0.7656, 0.6562, 0.7812, 0.6562, 0.7812, 0.6719, 0.7656, 0.6719, 0.8438, 0.6406, 0.8594, 0.6406, 0.8594, 0.6562, 0.8438, 0.6562, 0.8438, 0.625, 0.8594, 0.625, 0.8594, 0.6406, 0.8438, 0.6406, 0.8594, 0.625, 0.875, 0.625, 0.875, 0.6406, 0.8594, 0.6406, 0.8125, 0.6406, 0.8281, 0.6406, 0.8281, 0.6562, 0.8125, 0.6562, 0.8125, 0.625, 0.8281, 0.625, 0.8281, 0.6406, 0.8125, 0.6406, 0.8281, 0.625, 0.8438, 0.625, 0.8438, 0.6406, 0.8281, 0.6406, 0.8125, 0.6719, 0.8281, 0.6719, 0.8281, 0.6875, 0.8125, 0.6875, 0.8125, 0.6562, 0.8281, 0.6562, 0.8281, 0.6719, 0.8125, 0.6719, 0.8281, 0.6562, 0.8438, 0.6562, 0.8438, 0.6719, 0.8281, 0.6719, 0.8438, 0.6719, 0.8594, 0.6719, 0.8594, 0.6875, 0.8438, 0.6875, 0.8438, 0.6562, 0.8594, 0.6562, 0.8594, 0.6719, 0.8438, 0.6719, 0.8594, 0.6562, 0.875, 0.6562, 0.875, 0.6719, 0.8594, 0.6719, 0.7812, 0.6719, 0.7969, 0.6719, 0.7969, 0.6875, 0.7812, 0.6875, 0.7812, 0.6562, 0.7969, 0.6562, 0.7969, 0.6719, 0.7812, 0.6719, 0.7969, 0.6562, 0.8125, 0.6562, 0.8125, 0.6719, 0.7969, 0.6719, 0.7812, 0.7344, 0.7969, 0.7344, 0.7969, 0.75, 0.7812, 0.75, 0.7812, 0.7188, 0.7969, 0.7188, 0.7969, 0.7344, 0.7812, 0.7344, 0.7969, 0.7188, 0.8125, 0.7188, 0.8125, 0.7344, 0.7969, 0.7344, 0.7188, 0.6719, 0.7344, 0.6719, 0.7344, 0.6875, 0.7188, 0.6875, 0.7188, 0.6562, 0.7344, 0.6562, 0.7344, 0.6719, 0.7188, 0.6719, 0.7344, 0.6562, 0.75, 0.6562, 0.75, 0.6719, 0.7344, 0.6719, 0.6562, 0.6719, 0.6719, 0.6719, 0.6719, 0.6875, 0.6562, 0.6875, 0.6562, 0.6562, 0.6719, 0.6562, 0.6719, 0.6719, 0.6562, 0.6719, 0.6719, 0.6562, 0.6875, 0.6562, 0.6875, 0.6719, 0.6719, 0.6719, 0.6562, 0.7344, 0.6719, 0.7344, 0.6719, 0.75, 0.6562, 0.75, 0.6562, 0.7188, 0.6719, 0.7188, 0.6719, 0.7344, 0.6562, 0.7344, 0.6719, 0.7188, 0.6875, 0.7188, 0.6875, 0.7344, 0.6719, 0.7344, 0.7188, 0.5469, 0.7344, 0.5469, 0.7344, 0.5625, 0.7188, 0.5625, 0.7188, 0.5312, 0.7344, 0.5312, 0.7344, 0.5469, 0.7188, 0.5469, 0.7344, 0.5312, 0.75, 0.5312, 0.75, 0.5469, 0.7344, 0.5469, 0.6562, 0.5469, 0.6719, 0.5469, 0.6719, 0.5625, 0.6562, 0.5625, 0.6562, 0.5312, 0.6719, 0.5312, 0.6719, 0.5469, 0.6562, 0.5469, 0.6719, 0.5312, 0.6875, 0.5312, 0.6875, 0.5469, 0.6719, 0.5469, 0.6562, 0.6094, 0.6719, 0.6094, 0.6719, 0.625, 0.6562, 0.625, 0.6562, 0.5938, 0.6719, 0.5938, 0.6719, 0.6094, 0.6562, 0.6094, 0.6719, 0.5938, 0.6875, 0.5938, 0.6875, 0.6094, 0.6719, 0.6094, 0.8438, 0.5469, 0.8594, 0.5469, 0.8594, 0.5625, 0.8438, 0.5625, 0.8438, 0.5312, 0.8594, 0.5312, 0.8594, 0.5469, 0.8438, 0.5469, 0.8594, 0.5312, 0.875, 0.5312, 0.875, 0.5469, 0.8594, 0.5469, 0.7812, 0.5469, 0.7969, 0.5469, 0.7969, 0.5625, 0.7812, 0.5625, 0.7812, 0.5312, 0.7969, 0.5312, 0.7969, 0.5469, 0.7812, 0.5469, 0.7969, 0.5312, 0.8125, 0.5312, 0.8125, 0.5469, 0.7969, 0.5469, 0.7812, 0.6094, 0.7969, 0.6094, 0.7969, 0.625, 0.7812, 0.625, 0.7812, 0.5938, 0.7969, 0.5938, 0.7969, 0.6094, 0.7812, 0.6094, 0.7969, 0.5938, 0.8125, 0.5938, 0.8125, 0.6094, 0.7969, 0.6094, 0.8438, 0.6094, 0.8594, 0.6094, 0.8594, 0.625, 0.8438, 0.625, 0.8438, 0.5938, 0.8594, 0.5938, 0.8594, 0.6094, 0.8438, 0.6094, 0.8594, 0.5938, 0.875, 0.5938, 0.875, 0.6094, 0.8594, 0.6094, 0.7188, 0.6094, 0.7344, 0.6094, 0.7344, 0.625, 0.7188, 0.625, 0.7188, 0.5938, 0.7344, 0.5938, 0.7344, 0.6094, 0.7188, 0.6094, 0.7344, 0.5938, 0.75, 0.5938, 0.75, 0.6094, 0.7344, 0.6094, 0.7188, 0.7344, 0.7344, 0.7344, 0.7344, 0.75, 0.7188, 0.75, 0.7188, 0.7188, 0.7344, 0.7188, 0.7344, 0.7344, 0.7188, 0.7344, 0.7344, 0.7188, 0.75, 0.7188, 0.75, 0.7344, 0.7344, 0.7344, 0.8438, 0.7344, 0.8594, 0.7344, 0.8594, 0.75, 0.8438, 0.75, 0.8438, 0.7188, 0.8594, 0.7188, 0.8594, 0.7344, 0.8438, 0.7344, 0.8594, 0.7188, 0.875, 0.7188, 0.875, 0.7344, 0.8594, 0.7344])
me_cube.materials.append(mat_material)
me_cube.materials.append(mat_material_001)
me_cube.use_remesh_preserve_volume = False
me_cube.use_remesh_preserve_attributes = False
me_cube.use_mirror_vertex_groups = False
me_cube.update()

# ---- objects
ob_cube = bpy.data.objects.new('Cube', me_cube)

# ---- transforms, parenting, visibility, modifiers, constraints
ob_cube.location = (0.0, 0.0, 0.0)
ob_cube.scale = (0.5, 0.5, 0.5)
ob_cube.lock_rotations_4d = False
ob_cube.empty_display_type = 'ARROWS'
ob_cube.lineart.crease_threshold = 0.0

# ---- collection membership
col_collection.objects.link(ob_cube)

# ---- scene / render settings (as saved in the file)
scene.frame_start = 1; scene.frame_end = 250; scene.frame_set(1)
scene.render.engine = 'BLENDER_EEVEE_NEXT'
scene.cycles.use_denoising = False
scene.cycles.samples = 128
scene.cycles.sampling_pattern = 'TABULATED_SOBOL'
scene.cycles.use_adaptive_sampling = False
scene.cycles.use_light_tree = False
scene.view_settings.view_transform = 'Filmic'
bpy.context.view_layer.update()

# ---- added for rendering (the .blend has no active camera and no usable light): camera, sun
cam_auto = bpy.data.cameras.new('AutoCamera')
cam_auto.lens = 50.0
cam_auto.sensor_width = 36.0
cam_auto.clip_end = 1000.0
ob_auto_camera = bpy.data.objects.new('AutoCamera', cam_auto)
scene.collection.objects.link(ob_auto_camera)
ob_auto_camera.location = (1.60254, -1.92304, 1.28203)
ob_auto_camera.rotation_euler = (1.09748, -7.21219e-08, 0.694738)
scene.camera = ob_auto_camera
light_auto_sun = bpy.data.lights.new('AutoSun', 'SUN')
light_auto_sun.energy = 3.0
light_auto_sun.angle = 0.0523599
ob_auto_sun = bpy.data.objects.new('AutoSun', light_auto_sun)
scene.collection.objects.link(ob_auto_sun)
ob_auto_sun.rotation_euler = (0.872665, 0.174533, 0.523599)
bpy.context.view_layer.update()

